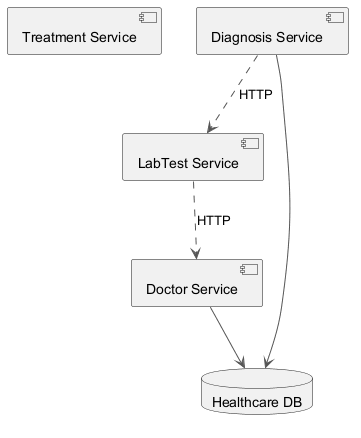

The diagram above was rendered by PlantUML. Its source (embedded in the PNG):
@startuml
skinparam monochrome true
skinparam ArrowColor #555555
component "Treatment Service" as C_TreatmentService
component "Doctor Service" as C_DoctorService
component "Diagnosis Service" as C_DiagnosisService
component "LabTest Service" as C_LabTestService
database "Healthcare DB" as DB_healthcare
C_DoctorService --> DB_healthcare
C_DiagnosisService --> DB_healthcare
C_DiagnosisService ..> C_LabTestService : HTTP
C_LabTestService ..> C_DoctorService : HTTP
@enduml